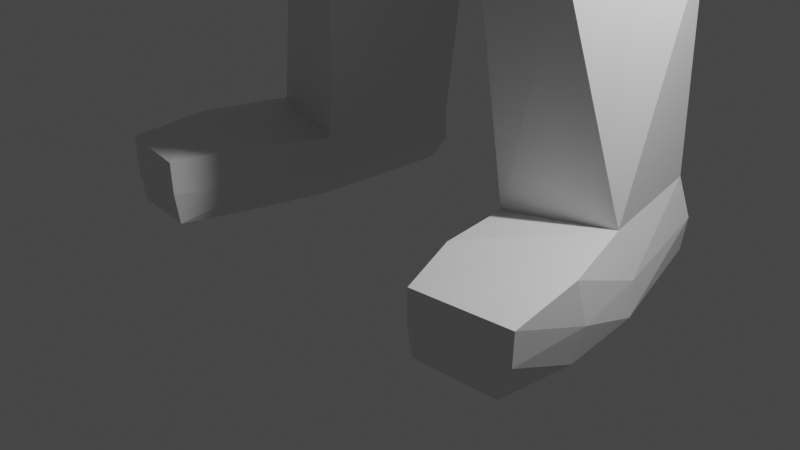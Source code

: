 # Source: Dude.blend  (saved by Blender 2.80.75; exported with 4.5.12 LTS)
import bpy
from mathutils import Matrix  # noqa: F401  (used for matrix-valued properties, if any)

bpy.ops.wm.read_factory_settings(use_empty=True)
scene = bpy.context.scene
scene.name = 'Scene'

# ---- collections
col_collection = bpy.data.collections.new('Collection'); scene.collection.children.link(col_collection)

# ---- materials (node trees are filled in below, after node groups)
mat_material = bpy.data.materials.new('Material')
mat_material.alpha_threshold = 0.0
mat_material.use_transparent_shadow = False
mat_material.line_color = (0.0, 0.0, 0.0, 1.0)

# ---- material node trees
mat_material.use_nodes = True; mat_material.node_tree.nodes.clear()
_N = mat_material.node_tree.nodes; _L = mat_material.node_tree.links
n0 = _N.new('ShaderNodeOutputMaterial'); n0.name = 'Material Output'; n0.location = (300, 300)
n1 = _N.new('ShaderNodeBsdfPrincipled'); n1.name = 'Principled BSDF'; n1.location = (10, 300)
n1.distribution = 'GGX'
n1.subsurface_method = 'BURLEY'
n1.inputs[2].default_value = 0.4
n1.inputs[3].default_value = 1.45
n1.inputs[27].default_value = (0.0, 0.0, 0.0, 1.0)
n1.inputs[28].default_value = 1.0
_L.new(n1.outputs[0], n0.inputs[0])
n0.is_active_output = True

# ---- world
world_world = bpy.data.worlds.new('World'); scene.world = world_world
world_world.use_nodes = True; world_world.node_tree.nodes.clear()
_N = world_world.node_tree.nodes; _L = world_world.node_tree.links
n0 = _N.new('ShaderNodeOutputWorld'); n0.name = 'World Output'; n0.location = (300, 300)
n1 = _N.new('ShaderNodeBackground'); n1.name = 'Background'; n1.location = (10, 300)
n1.inputs[0].default_value = (0.05088, 0.05088, 0.05088, 1.0)
_L.new(n1.outputs[0], n0.inputs[0])
n0.is_active_output = True
world_world.color = (0.05088, 0.05088, 0.05088)
world_world.use_sun_shadow = False
world_world.sun_shadow_jitter_overblur = 0.0

# ---- cameras
cam_camera = bpy.data.cameras.new('Camera')
cam_camera.clip_end = 100.0
cam_camera.ortho_scale = 7.314

# ---- lights
light_light = bpy.data.lights.new('Light', 'POINT')
light_light.transmission_factor = 0.0
light_light.energy = 1000.0
light_light.shadow_soft_size = 0.1
light_light.shadow_maximum_resolution = 0.006
light_light.use_absolute_resolution = True

# ---- meshes
me_cube = bpy.data.meshes.new('Cube')
me_cube.from_pydata([(0.6107, 1.964, 4.629), (0.5563, 1.857, 2.536), (0.6515, -0.1508, 4.812), (0.5198, 0.03861, 2.158), (0.0, 2.055, 2.36), (0.0, -0.5061, 4.82), (0.0, -0.4285, 1.875), (0.0, 2.233, 4.814), (1.059, 2.0, 3.894), (0.9333, 2.0, 3.271), (1.018, -0.06322, 3.935), (1.027, -0.1843, 3.129), (0.0, 2.521, 3.896), (0.0, 2.521, 3.279), (0.0, -0.4713, 3.916), (0.0, -0.9355, 3.156), (0.937, 1.364, 4.899), (0.937, 0.5781, 4.891), (0.7445, 0.6394, 2.128), (0.6165, 1.443, 2.286), (0.0, 1.652, 2.284), (0.0, 0.3789, 2.006), (0.0, 1.364, 5.133), (0.0, 0.5781, 5.125), (1.19, 1.364, 3.287), (1.254, 0.586, 3.272), (1.315, 1.356, 3.894), (1.315, 0.5703, 3.886), (0.7445, 0.6394, 2.128), (0.6512, 1.428, 2.211), (0.0, 1.629, 2.097), (0.0, 0.3789, 2.006), (0.9018, 0.4548, 1.618), (0.9457, 1.678, 1.611), (0.0, 1.845, 1.879), (0.0, 0.1539, 1.477), (0.9018, 0.4548, 1.618), (0.9457, 1.678, 1.611), (0.0, 1.956, 1.433), (0.0, 0.1539, 1.477), (1.282, -0.0795, 0.8386), (1.1, 2.169, 0.8416), (0.0, 1.933, 0.7102), (0.0, -0.0936, 0.8), (2.368, 0.5858, 1.717), (2.387, 1.635, 1.726), (2.039, 1.765, 0.611), (1.997, 0.542, 0.6231), (0.97, 0.1712, -2.915), (0.9533, 1.946, -3.072), (0.0, 2.003, -2.964), (0.0, -0.006615, -3.265), (1.435, 1.765, -2.917), (1.362, 0.2295, -2.85), (1.723, 2.039, -0.3156), (0.0, 2.228, -0.3234), (0.7158, 2.363, -0.2732), (1.672, 0.001365, -0.498), (0.0, -0.3444, -0.5054), (0.9847, -0.3888, -0.51), (6.848, 0.3375, 1.019), (6.872, 0.9628, 1.038), (6.854, 0.9834, 0.5766), (6.827, 0.3206, 0.6009), (4.39, 1.472, 0.6575), (4.358, 0.5489, 0.6621), (4.503, 0.5463, 1.354), (4.534, 1.469, 1.344), (4.741, 1.699, 0.5915), (4.861, 0.5154, 1.393), (4.709, 0.5271, 0.6109), (4.892, 1.688, 1.368), (7.093, 0.2098, 1.081), (7.126, 1.07, 1.107), (7.079, 1.099, 0.4796), (7.071, 0.1867, 0.506), (7.556, 0.1803, 1.069), (7.602, 1.087, 1.089), (7.564, 1.044, 0.5149), (7.569, 0.1811, 0.6281), (8.434, 0.3209, 0.9192), (8.471, 0.9343, 0.9396), (8.466, 0.9296, 0.581), (8.416, 0.3065, 0.562), (7.307, -0.09597, 0.7417), (7.318, -0.1344, 1.125), (7.622, 0.003692, 0.6704), (7.601, 0.002159, 1.059), (7.617, -0.3454, 0.7106), (7.585, -0.3191, 1.019), (7.8, -0.1959, 0.7132), (7.797, -0.1885, 0.9407), (8.614, 0.4451, 0.8271), (8.641, 0.7883, 0.8395), (8.639, 0.786, 0.6623), (8.606, 0.438, 0.6506), (0.4506, -0.2512, -3.908), (0.4761, 2.158, -4.027), (0.0, 2.21, -4.056), (0.0, -0.2171, -3.864), (1.302, -0.1534, -3.818), (1.636, 2.076, -4.022), (0.234, -0.2438, -4.579), (0.213, 2.091, -4.522), (0.0, 2.095, -4.587), (0.0, -0.1287, -4.662), (1.675, -0.1148, -4.5), (1.764, 1.974, -4.482), (1.202, -0.03192, -10.37), (1.022, 1.52, -10.39), (2.296, 0.2536, -10.28), (2.014, 1.594, -10.27), (1.988, 1.312, -7.611), (0.7966, 1.441, -7.631), (0.7049, -0.08439, -7.2), (1.76, 0.04686, -7.177), (2.105, 1.386, -8.002), (0.9455, -0.1633, -8.046), (0.7644, 1.583, -8.007), (1.738, -0.02109, -8.006), (1.321, -0.04562, -11.05), (1.25, 1.553, -11.05), (2.479, 0.278, -11.08), (2.069, 1.654, -11.05), (2.665, -1.496, -10.38), (1.7, -1.679, -10.33), (2.537, -1.505, -11.06), (1.698, -1.619, -11.02), (2.595, -0.6758, -10.29), (2.598, -0.6735, -11.08), (1.543, -0.9917, -11.04), (1.418, -0.9473, -10.29), (2.075, 1.734, -10.73), (1.084, 1.592, -10.79), (1.219, -0.0311, -10.79), (2.434, 0.3397, -10.75), (1.689, -1.675, -10.67), (2.653, -1.493, -10.72), (1.382, -0.8805, -10.74), (2.635, -0.5682, -10.74)], [], [(21, 18, 3, 6), (27, 17, 2, 10), (12, 7, 0, 8), (10, 2, 5, 14), (17, 23, 5, 2), (3, 11, 15, 6), (11, 10, 14, 15), (4, 13, 9, 1), (13, 12, 8, 9), (18, 25, 11, 3), (25, 27, 10, 11), (9, 8, 26, 24), (24, 26, 27, 25), (1, 9, 24, 19), (19, 24, 25, 18), (0, 7, 22, 16), (16, 22, 23, 17), (8, 0, 16, 26), (26, 16, 17, 27), (4, 1, 19, 20), (18, 21, 31, 28), (29, 28, 32, 33), (20, 19, 29, 30), (19, 18, 28, 29), (32, 35, 39, 36), (28, 31, 35, 32), (30, 29, 33, 34), (36, 39, 43, 40), (34, 33, 37, 38), (33, 32, 36, 37), (54, 57, 53, 52), (38, 37, 41, 42), (56, 54, 52, 49), (70, 68, 62, 63), (41, 37, 45, 46), (36, 40, 47, 44), (37, 36, 44, 45), (48, 51, 99, 96), (49, 52, 101, 97), (59, 58, 51, 48), (57, 59, 48, 53), (55, 56, 49, 50), (42, 41, 56, 55), (47, 40, 59, 57), (40, 43, 58, 59), (41, 46, 54, 56), (46, 47, 57, 54), (60, 63, 75, 72), (71, 69, 60, 61), (69, 70, 63, 60), (68, 71, 61, 62), (46, 45, 67, 64), (44, 47, 65, 66), (45, 44, 66, 67), (47, 46, 64, 65), (64, 67, 71, 68), (66, 65, 70, 69), (67, 66, 69, 71), (65, 64, 68, 70), (72, 75, 84, 85), (62, 61, 73, 74), (63, 62, 74, 75), (61, 60, 72, 73), (79, 78, 82, 83), (74, 73, 77, 78), (75, 74, 78, 79), (73, 72, 76, 77), (81, 80, 92, 93), (77, 76, 80, 81), (76, 79, 83, 80), (78, 77, 81, 82), (87, 85, 89, 91), (75, 79, 86, 84), (76, 72, 85, 87), (79, 76, 87, 86), (89, 88, 90, 91), (86, 87, 91, 90), (84, 86, 90, 88), (85, 84, 88, 89), (93, 92, 95, 94), (80, 83, 95, 92), (82, 81, 93, 94), (83, 82, 94, 95), (101, 100, 106, 107), (100, 96, 102, 106), (53, 48, 96, 100), (52, 53, 100, 101), (50, 49, 97, 98), (104, 103, 102, 105), (118, 116, 111, 109), (98, 97, 103, 104), (97, 101, 107, 103), (96, 99, 105, 102), (133, 132, 123, 121), (119, 117, 108, 110), (116, 119, 110, 111), (117, 118, 109, 108), (102, 103, 113, 114), (107, 106, 115, 112), (106, 102, 114, 115), (103, 107, 112, 113), (114, 113, 118, 117), (112, 115, 119, 116), (115, 114, 117, 119), (113, 112, 116, 118), (120, 121, 123, 122), (134, 133, 121, 120), (139, 128, 124, 137), (132, 135, 122, 123), (137, 136, 127, 126), (130, 129, 126, 127), (128, 131, 125, 124), (138, 130, 127, 136), (134, 120, 130, 138), (110, 108, 131, 128), (120, 122, 129, 130), (135, 110, 128, 139), (122, 135, 139, 129), (108, 134, 138, 131), (131, 138, 136, 125), (124, 125, 136, 137), (111, 110, 135, 132), (129, 139, 137, 126), (108, 109, 133, 134), (109, 111, 132, 133)])
_uv = me_cube.uv_layers.new(name='UVMap')
_uv.uv.foreach_set('vector', [0.5, 0.9167, 0.625, 0.9167, 0.625, 1.0, 0.5, 1.0, 0.2767, 0.6667, 0.375, 0.6667, 0.375, 0.75, 0.2936, 0.8145, 0.7767, 0.625, 0.875, 0.625, 0.875, 0.75, 0.7767, 0.75, 0.5267, 0.3431, 0.625, 0.25, 0.625, 0.375, 0.5267, 0.375, 0.375, 0.1667, 0.5, 0.1667, 0.5, 0.25, 0.375, 0.25, 0.375, 0.25, 0.4652, 0.25, 0.4652, 0.375, 0.375, 0.375, 0.4652, 0.25, 0.5267, 0.3431, 0.5267, 0.375, 0.4652, 0.375, 0.625, 0.625, 0.7152, 0.625, 0.7152, 0.75, 0.625, 0.75, 0.7152, 0.625, 0.7767, 0.625, 0.7767, 0.75, 0.7152, 0.75, 0.125, 0.6667, 0.2152, 0.6667, 0.2152, 0.75, 0.125, 0.75, 0.2152, 0.6667, 0.2767, 0.6667, 0.2936, 0.8145, 0.2152, 0.75, 0.2152, 0.5, 0.2767, 0.5, 0.2767, 0.5833, 0.2152, 0.5833, 0.2152, 0.5833, 0.2767, 0.5833, 0.2767, 0.6667, 0.2152, 0.6667, 0.125, 0.5, 0.2152, 0.5, 0.2152, 0.5833, 0.125, 0.5833, 0.125, 0.5833, 0.2152, 0.5833, 0.2152, 0.6667, 0.125, 0.6667, 0.375, 0.0, 0.5, 0.0, 0.5, 0.08333, 0.375, 0.08333, 0.375, 0.08333, 0.5, 0.08333, 0.5, 0.1667, 0.375, 0.1667, 0.2767, 0.5, 0.375, 0.5, 0.375, 0.5833, 0.2767, 0.5833, 0.2767, 0.5833, 0.375, 0.5833, 0.375, 0.6667, 0.2767, 0.6667, 0.5, 0.75, 0.625, 0.75, 0.625, 0.8333, 0.5, 0.8333, 0.625, 0.9167, 0.5, 0.9167, 0.5, 0.9167, 0.625, 0.9167, 0.125, 0.5833, 0.125, 0.6667, 0.125, 0.6667, 0.125, 0.5833, 0.5, 0.8333, 0.625, 0.8333, 0.625, 0.8333, 0.5, 0.8333, 0.125, 0.5833, 0.125, 0.6667, 0.125, 0.6667, 0.125, 0.5833, 0.625, 0.9167, 0.5, 0.9167, 0.5, 0.9167, 0.625, 0.9167, 0.625, 0.9167, 0.5, 0.9167, 0.5, 0.9167, 0.625, 0.9167, 0.5, 0.8333, 0.625, 0.8333, 0.625, 0.8333, 0.5, 0.8333, 0.625, 0.9167, 0.5, 0.9167, 0.5, 0.9167, 0.625, 0.9167, 0.5, 0.8333, 0.625, 0.8333, 0.625, 0.8333, 0.5, 0.8333, 0.125, 0.5833, 0.125, 0.6667, 0.125, 0.6667, 0.125, 0.5833, 0.125, 0.5833, 0.125, 0.6667, 0.125, 0.6667, 0.125, 0.5833, 0.5, 0.8333, 0.625, 0.8333, 0.625, 0.8333, 0.5, 0.8333, 0.625, 0.8333, 0.625, 0.8333, 0.625, 0.8333, 0.625, 0.8333, 0.125, 0.6667, 0.125, 0.5833, 0.125, 0.5833, 0.125, 0.6667, 0.625, 0.8333, 0.625, 0.8333, 0.625, 0.8333, 0.625, 0.8333, 0.625, 0.9167, 0.625, 0.9167, 0.625, 0.9167, 0.625, 0.9167, 0.125, 0.5833, 0.125, 0.6667, 0.125, 0.6667, 0.125, 0.5833, 0.625, 0.9167, 0.5, 0.9167, 0.5, 0.9167, 0.625, 0.9167, 0.625, 0.8333, 0.625, 0.8333, 0.625, 0.8333, 0.5487, 0.8333, 0.625, 0.9167, 0.5, 0.9167, 0.5, 0.9167, 0.625, 0.9167, 0.625, 0.9167, 0.625, 0.9167, 0.625, 0.9167, 0.625, 0.9167, 0.5, 0.8333, 0.625, 0.8333, 0.625, 0.8333, 0.5, 0.8333, 0.5, 0.8333, 0.625, 0.8333, 0.625, 0.8333, 0.5, 0.8333, 0.625, 0.9167, 0.625, 0.9167, 0.625, 0.9167, 0.625, 0.9167, 0.625, 0.9167, 0.5, 0.9167, 0.5, 0.9167, 0.625, 0.9167, 0.625, 0.8333, 0.625, 0.8333, 0.625, 0.8333, 0.625, 0.8333, 0.125, 0.5833, 0.125, 0.6667, 0.125, 0.6667, 0.125, 0.5833, 0.625, 0.9167, 0.625, 0.9167, 0.625, 0.9167, 0.625, 0.9167, 0.125, 0.5833, 0.125, 0.6667, 0.125, 0.6667, 0.125, 0.5833, 0.625, 0.9167, 0.625, 0.9167, 0.625, 0.9167, 0.625, 0.9167, 0.625, 0.8333, 0.625, 0.8333, 0.625, 0.8333, 0.625, 0.8333, 0.625, 0.8333, 0.625, 0.8333, 0.625, 0.8333, 0.625, 0.8333, 0.625, 0.9167, 0.625, 0.9167, 0.625, 0.9167, 0.625, 0.9167, 0.125, 0.5833, 0.125, 0.6667, 0.125, 0.6667, 0.125, 0.5833, 0.125, 0.6667, 0.125, 0.5833, 0.125, 0.5833, 0.125, 0.6667, 0.625, 0.8333, 0.625, 0.8333, 0.625, 0.8333, 0.625, 0.8333, 0.625, 0.9167, 0.625, 0.9167, 0.625, 0.9167, 0.625, 0.9167, 0.125, 0.5833, 0.125, 0.6667, 0.125, 0.6667, 0.125, 0.5833, 0.125, 0.6667, 0.125, 0.5833, 0.125, 0.5833, 0.125, 0.6667, 0.625, 0.9167, 0.625, 0.9167, 0.625, 0.9167, 0.625, 0.9167, 0.625, 0.8333, 0.625, 0.8333, 0.625, 0.8333, 0.625, 0.8333, 0.125, 0.6667, 0.125, 0.5833, 0.125, 0.5833, 0.125, 0.6667, 0.125, 0.5833, 0.125, 0.6667, 0.125, 0.6667, 0.125, 0.5833, 0.125, 0.6667, 0.125, 0.5833, 0.125, 0.5833, 0.125, 0.6667, 0.625, 0.8333, 0.625, 0.8333, 0.625, 0.8333, 0.625, 0.8333, 0.125, 0.6667, 0.125, 0.5833, 0.125, 0.5833, 0.125, 0.6667, 0.125, 0.5833, 0.125, 0.6667, 0.125, 0.6667, 0.125, 0.5833, 0.125, 0.5833, 0.125, 0.6667, 0.125, 0.6667, 0.125, 0.5833, 0.125, 0.5833, 0.125, 0.6667, 0.125, 0.6667, 0.125, 0.5833, 0.625, 0.9167, 0.625, 0.9167, 0.625, 0.9167, 0.625, 0.9167, 0.625, 0.8333, 0.625, 0.8333, 0.625, 0.8333, 0.625, 0.8333, 0.125, 0.6667, 0.125, 0.6667, 0.125, 0.6667, 0.125, 0.6667, 0.125, 0.6667, 0.125, 0.6667, 0.125, 0.6667, 0.125, 0.6667, 0.125, 0.6667, 0.125, 0.6667, 0.125, 0.6667, 0.125, 0.6667, 0.625, 0.9167, 0.625, 0.9167, 0.625, 0.9167, 0.625, 0.9167, 0.625, 0.9167, 0.625, 0.9167, 0.625, 0.9167, 0.625, 0.9167, 0.625, 0.9167, 0.625, 0.9167, 0.625, 0.9167, 0.625, 0.9167, 0.125, 0.6667, 0.125, 0.6667, 0.125, 0.6667, 0.125, 0.6667, 0.625, 0.9167, 0.625, 0.9167, 0.625, 0.9167, 0.625, 0.9167, 0.125, 0.5833, 0.125, 0.6667, 0.125, 0.6667, 0.125, 0.5833, 0.625, 0.9167, 0.625, 0.9167, 0.625, 0.9167, 0.625, 0.9167, 0.625, 0.8333, 0.625, 0.8333, 0.625, 0.8333, 0.625, 0.8333, 0.125, 0.6667, 0.125, 0.5833, 0.125, 0.5833, 0.125, 0.6667, 0.125, 0.5833, 0.125, 0.6667, 0.125, 0.6667, 0.125, 0.5833, 0.625, 0.9167, 0.625, 0.9167, 0.5263, 0.9167, 0.625, 0.9167, 0.625, 0.9167, 0.625, 0.9167, 0.625, 0.9167, 0.625, 0.9167, 0.125, 0.5833, 0.125, 0.6667, 0.125, 0.6667, 0.125, 0.5833, 0.5, 0.8333, 0.625, 0.8333, 0.5487, 0.8333, 0.5, 0.8333, 0.5, 0.8333, 0.5281, 0.8333, 0.5263, 0.9167, 0.5, 0.9167, 0.5281, 0.8333, 0.625, 0.8333, 0.625, 0.8333, 0.5281, 0.8333, 0.5, 0.8333, 0.5487, 0.8333, 0.5281, 0.8333, 0.5, 0.8333, 0.5487, 0.8333, 0.625, 0.8333, 0.625, 0.8333, 0.5281, 0.8333, 0.625, 0.9167, 0.5, 0.9167, 0.5, 0.9167, 0.5263, 0.9167, 0.5281, 0.8333, 0.625, 0.8333, 0.625, 0.8333, 0.5281, 0.8333, 0.625, 0.9167, 0.5263, 0.9167, 0.5263, 0.9167, 0.625, 0.9167, 0.125, 0.5833, 0.125, 0.6667, 0.125, 0.6667, 0.125, 0.5833, 0.5263, 0.9167, 0.5281, 0.8333, 0.5281, 0.8333, 0.5263, 0.9167, 0.5263, 0.9167, 0.5281, 0.8333, 0.5281, 0.8333, 0.5263, 0.9167, 0.125, 0.5833, 0.125, 0.6667, 0.125, 0.6667, 0.125, 0.5833, 0.625, 0.9167, 0.5263, 0.9167, 0.5263, 0.9167, 0.625, 0.9167, 0.5281, 0.8333, 0.625, 0.8333, 0.625, 0.8333, 0.5281, 0.8333, 0.5263, 0.9167, 0.5281, 0.8333, 0.5281, 0.8333, 0.5263, 0.9167, 0.125, 0.5833, 0.125, 0.6667, 0.125, 0.6667, 0.125, 0.5833, 0.625, 0.9167, 0.5263, 0.9167, 0.5263, 0.9167, 0.625, 0.9167, 0.5281, 0.8333, 0.625, 0.8333, 0.625, 0.8333, 0.5281, 0.8333, 0.5263, 0.9167, 0.5281, 0.8333, 0.625, 0.8333, 0.625, 0.9167, 0.5263, 0.9167, 0.5281, 0.8333, 0.5281, 0.8333, 0.5263, 0.9167, 0.125, 0.6667, 0.125, 0.6667, 0.125, 0.6667, 0.125, 0.6667, 0.125, 0.5833, 0.125, 0.6667, 0.125, 0.6667, 0.125, 0.5833, 0.625, 0.9167, 0.5263, 0.9167, 0.5263, 0.9167, 0.625, 0.9167, 0.5263, 0.9167, 0.625, 0.9167, 0.625, 0.9167, 0.5263, 0.9167, 0.625, 0.9167, 0.5263, 0.9167, 0.5263, 0.9167, 0.625, 0.9167, 0.5263, 0.9167, 0.5263, 0.9167, 0.5263, 0.9167, 0.5263, 0.9167, 0.5263, 0.9167, 0.5263, 0.9167, 0.5263, 0.9167, 0.5263, 0.9167, 0.625, 0.9167, 0.5263, 0.9167, 0.5263, 0.9167, 0.625, 0.9167, 0.5263, 0.9167, 0.625, 0.9167, 0.625, 0.9167, 0.5263, 0.9167, 0.125, 0.6667, 0.125, 0.6667, 0.125, 0.6667, 0.125, 0.6667, 0.125, 0.6667, 0.125, 0.6667, 0.125, 0.6667, 0.125, 0.6667, 0.5263, 0.9167, 0.5263, 0.9167, 0.5263, 0.9167, 0.5263, 0.9167, 0.5263, 0.9167, 0.5263, 0.9167, 0.5263, 0.9167, 0.5263, 0.9167, 0.625, 0.9167, 0.5263, 0.9167, 0.5263, 0.9167, 0.625, 0.9167, 0.125, 0.5833, 0.125, 0.6667, 0.125, 0.6667, 0.125, 0.5833, 0.125, 0.6667, 0.125, 0.6667, 0.125, 0.6667, 0.125, 0.6667, 0.5263, 0.9167, 0.5281, 0.8333, 0.5281, 0.8333, 0.5263, 0.9167, 0.5281, 0.8333, 0.625, 0.8333, 0.625, 0.8333, 0.5281, 0.8333])
me_cube.materials.append(mat_material)
me_cube.use_remesh_preserve_volume = False
me_cube.use_remesh_preserve_attributes = False
me_cube.use_mirror_vertex_groups = False
me_cube.update()

# ---- objects
ob_cube = bpy.data.objects.new('Cube', me_cube)
ob_light = bpy.data.objects.new('Light', light_light)
ob_camera = bpy.data.objects.new('Camera', cam_camera)

# ---- transforms, parenting, visibility, modifiers, constraints
ob_cube.location = (0.1571, 0.02148, 10.95)
ob_cube.lock_rotations_4d = False
ob_cube.empty_display_type = 'ARROWS'
ob_cube.lineart.crease_threshold = 0.0
_m = ob_cube.modifiers.new('Mirror', 'MIRROR')
_m.use_clip = True
ob_light.location = (4.076, 1.005, 5.904)
ob_light.rotation_euler = (0.6503, 0.05522, 1.866)
ob_light.lock_rotations_4d = False
ob_light.empty_display_type = 'ARROWS'
ob_light.color = (0.0, 0.0, 0.0, 0.0)
ob_light.lineart.crease_threshold = 0.0
ob_camera.location = (7.359, -6.926, 4.958)
ob_camera.rotation_euler = (1.109, 0.0, 0.8149)
ob_camera.lock_rotations_4d = False
ob_camera.empty_display_type = 'ARROWS'
ob_camera.color = (0.0, 0.0, 0.0, 0.0)
ob_camera.display_type = 'WIRE'
ob_camera.lineart.crease_threshold = 0.0

# ---- collection membership
col_collection.objects.link(ob_cube)
col_collection.objects.link(ob_light)
col_collection.objects.link(ob_camera)

# ---- scene / render settings (as saved in the file)
scene.camera = ob_camera
scene.frame_start = 1; scene.frame_end = 250; scene.frame_set(0)
scene.render.engine = 'BLENDER_EEVEE_NEXT'
scene.cycles.use_denoising = False
scene.cycles.samples = 128
scene.cycles.sampling_pattern = 'TABULATED_SOBOL'
scene.cycles.use_adaptive_sampling = False
scene.cycles.use_light_tree = False
scene.view_settings.view_transform = 'Filmic'
bpy.context.view_layer.update()
